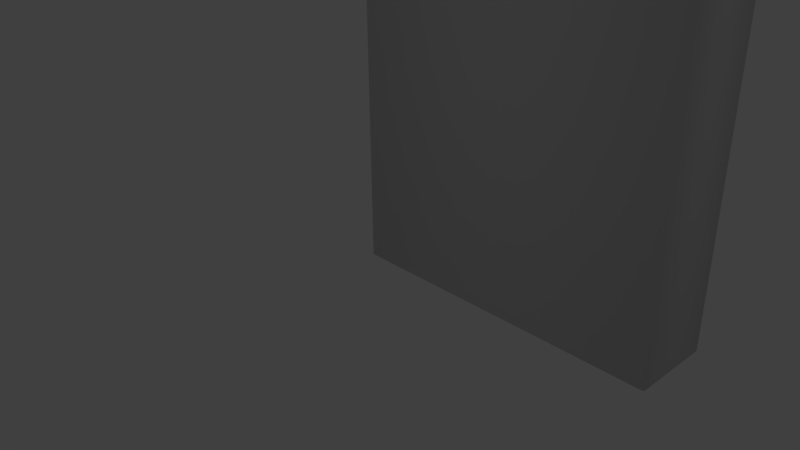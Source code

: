 # Source: monolithmod.blend  (saved by Blender 2.73.0; exported with 4.5.12 LTS)
import bpy
from mathutils import Matrix  # noqa: F401  (used for matrix-valued properties, if any)

bpy.ops.wm.read_factory_settings(use_empty=True)
scene = bpy.context.scene
scene.name = 'Scene'

# ---- collections
col_collection_1 = bpy.data.collections.new('Collection 1'); scene.collection.children.link(col_collection_1)

# ---- world
world_world = bpy.data.worlds.new('World'); scene.world = world_world
world_world.color = (0.05088, 0.05088, 0.05088)
world_world.use_sun_shadow = False
world_world.sun_shadow_jitter_overblur = 0.0
world_world.cycles.sampling_method = 'MANUAL'
world_world.cycles.sample_map_resolution = 256

# ---- cameras
cam_camera = bpy.data.cameras.new('Camera')
cam_camera.clip_end = 100.0
cam_camera.lens = 35.0
cam_camera.sensor_width = 32.0
cam_camera.sensor_height = 18.0
cam_camera.ortho_scale = 7.314
cam_camera.dof.focus_distance = 0.0
cam_camera.dof.aperture_fstop = 128.0

# ---- lights
light_lamp = bpy.data.lights.new('Lamp', 'POINT')
light_lamp.transmission_factor = 0.0
light_lamp.cutoff_distance = 30.0
light_lamp.energy = 100.0
light_lamp.shadow_buffer_clip_start = 1.001
light_lamp.shadow_soft_size = 0.1
light_lamp.shadow_maximum_resolution = 0.006
light_lamp.use_absolute_resolution = True
light_lamp.cycles.use_multiple_importance_sampling = False

# ---- meshes
me_body_plane = bpy.data.meshes.new('Body_Plane')
me_body_plane.from_pydata([(4.0, 0.0, 0.0), (4.0, 0.0, -1.0), (0.0, 0.0, -1.0), (0.0, 0.0, 0.0), (0.0, 9.0, 1e-06), (4.0, 9.0, 1e-06), (0.0, 9.0, -1.0), (4.0, 9.0, -1.0)], [], [(0, 1, 2), (3, 4, 5), (6, 7, 5), (1, 7, 6), (0, 5, 7), (2, 6, 4), (3, 0, 2), (0, 3, 5), (4, 6, 5), (2, 1, 6), (1, 0, 7), (3, 2, 4)])
me_body_plane.polygons.foreach_set('use_smooth', [True] * 12)
_uv = me_body_plane.uv_layers.new(name='UVMap')
_uv.uv.foreach_set('vector', [0.0, 0.0, 1.0, 0.0, 1.0, 1.0, 0.0, 0.0, 1.0, 0.0, 1.0, 1.0, 0.0, 0.0, 1.0, 0.0, 1.0, 1.0, 0.0, 0.0, 1.0, 0.0, 1.0, 1.0, 0.0, 0.0, 1.0, 0.0, 1.0, 1.0, 0.0, 0.0, 1.0, 0.0, 1.0, 1.0, 0.0, 0.0, 1.0, 0.0, 1.0, 1.0, 0.0, 0.0, 1.0, 0.0, 1.0, 1.0, 0.0, 0.0, 1.0, 0.0, 1.0, 1.0, 0.0, 0.0, 1.0, 0.0, 1.0, 1.0, 0.0, 0.0, 1.0, 0.0, 1.0, 1.0, 0.0, 0.0, 1.0, 0.0, 1.0, 1.0])
me_body_plane.use_remesh_preserve_volume = False
me_body_plane.use_remesh_preserve_attributes = False
me_body_plane.use_mirror_vertex_groups = False
me_body_plane.update()
me_hat_plane_001 = bpy.data.meshes.new('Hat_Plane.001')
me_hat_plane_001.from_pydata([(-0.2713, 9.232, 0.5), (-0.2713, 8.732, 0.5), (-0.2713, 8.732, -1.5), (-0.2713, 9.232, -1.5), (4.229, 9.232, -1.5), (4.229, 9.232, 0.5), (4.229, 8.732, -1.5), (4.229, 8.732, 0.5), (0.8537, 9.489, 2e-06), (0.8537, 9.239, 2e-06), (0.8537, 9.239, -1.0), (0.8537, 9.489, -1.0), (3.104, 9.489, -1.0), (3.104, 9.489, 1e-06), (3.104, 9.239, -1.0), (3.104, 9.239, 2e-06)], [], [(0, 1, 2), (3, 4, 5), (6, 7, 5), (1, 7, 6), (0, 5, 7), (2, 6, 4), (3, 0, 2), (0, 3, 5), (4, 6, 5), (2, 1, 6), (1, 0, 7), (3, 2, 4), (8, 9, 10), (11, 12, 13), (14, 15, 13), (9, 15, 14), (8, 13, 15), (10, 14, 12), (11, 8, 10), (8, 11, 13), (12, 14, 13), (10, 9, 14), (9, 8, 15), (11, 10, 12)])
me_hat_plane_001.polygons.foreach_set('use_smooth', [True] * 24)
_uv = me_hat_plane_001.uv_layers.new(name='UVMap')
_uv.uv.foreach_set('vector', [0.0, 0.0, 1.0, 0.0, 1.0, 1.0, 0.0, 0.0, 1.0, 0.0, 1.0, 1.0, 0.0, 0.0, 1.0, 0.0, 1.0, 1.0, 0.0, 0.0, 1.0, 0.0, 1.0, 1.0, 0.0, 0.0, 1.0, 0.0, 1.0, 1.0, 0.0, 0.0, 1.0, 0.0, 1.0, 1.0, 0.0, 0.0, 1.0, 0.0, 1.0, 1.0, 0.0, 0.0, 1.0, 0.0, 1.0, 1.0, 0.0, 0.0, 1.0, 0.0, 1.0, 1.0, 0.0, 0.0, 1.0, 0.0, 1.0, 1.0, 0.0, 0.0, 1.0, 0.0, 1.0, 1.0, 0.0, 0.0, 1.0, 0.0, 1.0, 1.0, 0.0, 0.0, 1.0, 0.0, 1.0, 1.0, 0.0, 0.0, 1.0, 0.0, 1.0, 1.0, 0.0, 0.0, 1.0, 0.0, 1.0, 1.0, 0.0, 0.0, 1.0, 0.0, 1.0, 1.0, 0.0, 0.0, 1.0, 0.0, 1.0, 1.0, 0.0, 0.0, 1.0, 0.0, 1.0, 1.0, 0.0, 0.0, 1.0, 0.0, 1.0, 1.0, 0.0, 0.0, 1.0, 0.0, 1.0, 1.0, 0.0, 0.0, 1.0, 0.0, 1.0, 1.0, 0.0, 0.0, 1.0, 0.0, 1.0, 1.0, 0.0, 0.0, 1.0, 0.0, 1.0, 1.0, 0.0, 0.0, 1.0, 0.0, 1.0, 1.0])
me_hat_plane_001.use_remesh_preserve_volume = False
me_hat_plane_001.use_remesh_preserve_attributes = False
me_hat_plane_001.use_mirror_vertex_groups = False
me_hat_plane_001.update()

# ---- objects
ob_body_plane = bpy.data.objects.new('Body_Plane', me_body_plane)
ob_hat_plane_001 = bpy.data.objects.new('Hat_Plane.001', me_hat_plane_001)
ob_lamp = bpy.data.objects.new('Lamp', light_lamp)
ob_camera = bpy.data.objects.new('Camera', cam_camera)

# ---- transforms, parenting, visibility, modifiers, constraints
ob_body_plane.location = (0.0, 0.0, 0.0)
ob_body_plane.rotation_euler = (1.571, -0.0, 0.0)
ob_body_plane.lineart.crease_threshold = 0.0
ob_hat_plane_001.location = (0.0, 0.0, 0.0)
ob_hat_plane_001.rotation_euler = (1.571, -0.0, 0.0)
ob_hat_plane_001.lineart.crease_threshold = 0.0
ob_lamp.location = (4.076, 1.005, 5.904)
ob_lamp.rotation_euler = (0.6503, 0.05522, 1.866)
ob_lamp.lock_rotations_4d = False
ob_lamp.empty_display_type = 'ARROWS'
ob_lamp.color = (0.0, 0.0, 0.0, 0.0)
ob_lamp.lineart.crease_threshold = 0.0
ob_camera.location = (7.481, -6.508, 5.344)
ob_camera.rotation_euler = (1.109, 0.01082, 0.8149)
ob_camera.lock_rotations_4d = False
ob_camera.empty_display_type = 'ARROWS'
ob_camera.color = (0.0, 0.0, 0.0, 0.0)
ob_camera.display_type = 'WIRE'
ob_camera.lineart.crease_threshold = 0.0

# ---- collection membership
col_collection_1.objects.link(ob_body_plane)
col_collection_1.objects.link(ob_hat_plane_001)
col_collection_1.objects.link(ob_lamp)
col_collection_1.objects.link(ob_camera)

# ---- scene / render settings (as saved in the file)
scene.camera = ob_camera
scene.frame_start = 1; scene.frame_end = 250; scene.frame_set(1)
scene.render.engine = 'BLENDER_EEVEE_NEXT'
scene.render.resolution_percentage = 50
scene.render.dither_intensity = 0.0
scene.cycles.use_denoising = False
scene.cycles.samples = 10
scene.cycles.sampling_pattern = 'TABULATED_SOBOL'
scene.cycles.light_sampling_threshold = 0.0
scene.cycles.use_adaptive_sampling = False
scene.cycles.use_light_tree = False
scene.cycles.blur_glossy = 0.0
scene.cycles.pixel_filter_type = 'GAUSSIAN'
scene.cycles.sample_clamp_indirect = 0.0
scene.view_settings.view_transform = 'Standard'
bpy.context.view_layer.update()

